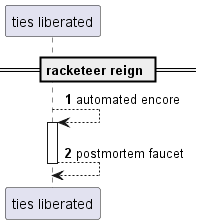

The diagram above was rendered by PlantUML. Its source (embedded in the PNG):
@startuml
participant "ties liberated" as 0
== racketeer reign ==
autonumber 1 1
0 --> 0++ : automated encore
return postmortem faucet
@enduml